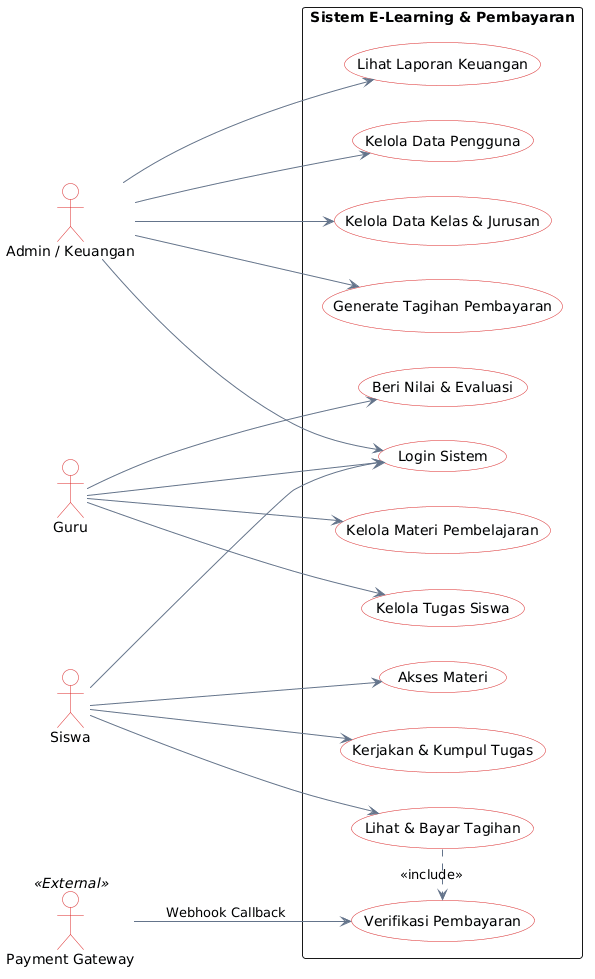

The diagram above was rendered by PlantUML. Its source (embedded in the PNG):
@startuml
left to right direction
skinparam packageStyle rectangle
skinparam usecase {
  BackgroundColor #f8fafc
  BorderColor #dc2626
  ArrowColor #64748b
}
skinparam actor {
  BackgroundColor #f8fafc
  BorderColor #dc2626
}

actor "Admin / Keuangan" as Admin
actor "Guru" as Guru
actor "Siswa" as Siswa
actor "Payment Gateway" as PG << External >>

rectangle "Sistem E-Learning & Pembayaran" {
  usecase "Kelola Data Pengguna" as UC1
  usecase "Kelola Data Kelas & Jurusan" as UC2
  usecase "Generate Tagihan Pembayaran" as UC3
  usecase "Lihat Laporan Keuangan" as UC4
  
  usecase "Kelola Materi Pembelajaran" as UC5
  usecase "Kelola Tugas Siswa" as UC6
  usecase "Beri Nilai & Evaluasi" as UC7
  
  usecase "Akses Materi" as UC8
  usecase "Kerjakan & Kumpul Tugas" as UC9
  usecase "Lihat & Bayar Tagihan" as UC10
  
  usecase "Verifikasi Pembayaran" as UC11
  usecase "Login Sistem" as UC12
}

Admin --> UC12
Guru --> UC12
Siswa --> UC12

Admin --> UC1
Admin --> UC2
Admin --> UC3
Admin --> UC4

Guru --> UC5
Guru --> UC6
Guru --> UC7

Siswa --> UC8
Siswa --> UC9
Siswa --> UC10

UC10 .> UC11 : <<include>>
PG --> UC11 : "Webhook Callback"
@enduml